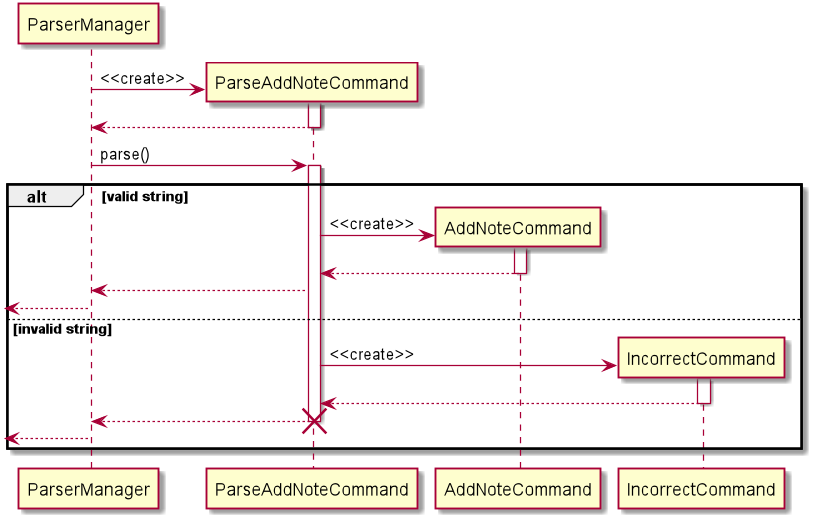

The diagram above was rendered by PlantUML. Its source (embedded in the PNG):
@startuml

create ParserManager

create ParseAddNoteCommand
ParserManager -> ParseAddNoteCommand: <<create>>

activate ParseAddNoteCommand
ParserManager <-- ParseAddNoteCommand
deactivate ParseAddNoteCommand

ParserManager -> ParseAddNoteCommand: parse()
activate ParseAddNoteCommand

alt valid string
create AddNoteCommand
ParseAddNoteCommand -> AddNoteCommand: <<create>>

activate AddNoteCommand
ParseAddNoteCommand <-- AddNoteCommand
deactivate AddNoteCommand

ParserManager <-- ParseAddNoteCommand
<-- ParserManager

else invalid string
create IncorrectCommand
ParseAddNoteCommand -> IncorrectCommand: <<create>>

activate IncorrectCommand
ParseAddNoteCommand <-- IncorrectCommand
deactivate IncorrectCommand

ParserManager <-- ParseAddNoteCommand

deactivate ParseAddNoteCommand
destroy ParseAddNoteCommand

<-- ParserManager

end

@enduml